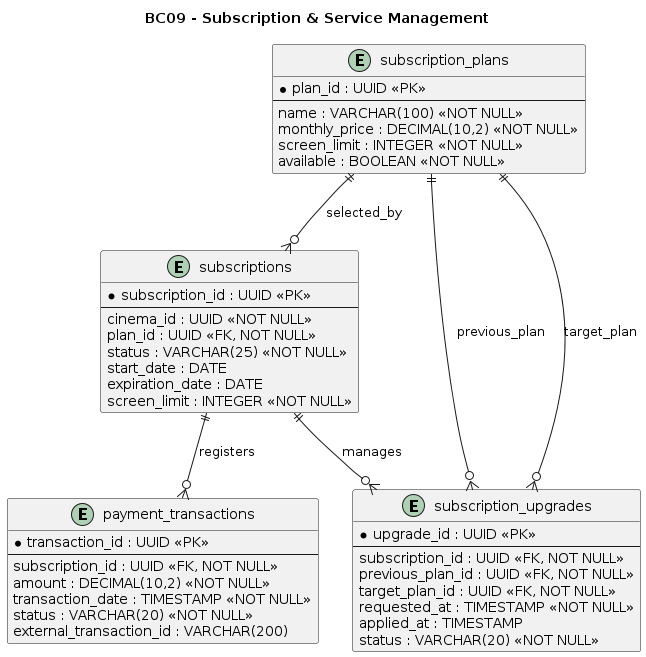

The diagram above was rendered by PlantUML. Its source (embedded in the PNG):
@startuml
title BC09 - Subscription & Service Management

hide methods
hide stereotypes

entity "subscription_plans" as plans {
    * plan_id : UUID <<PK>>
    --
    name : VARCHAR(100) <<NOT NULL>>
    monthly_price : DECIMAL(10,2) <<NOT NULL>>
    screen_limit : INTEGER <<NOT NULL>>
    available : BOOLEAN <<NOT NULL>>
}

entity "subscriptions" as subscriptions {
    * subscription_id : UUID <<PK>>
    --
    cinema_id : UUID <<NOT NULL>>
    plan_id : UUID <<FK, NOT NULL>>
    status : VARCHAR(25) <<NOT NULL>>
    start_date : DATE
    expiration_date : DATE
    screen_limit : INTEGER <<NOT NULL>>
}

entity "payment_transactions" as payments {
    * transaction_id : UUID <<PK>>
    --
    subscription_id : UUID <<FK, NOT NULL>>
    amount : DECIMAL(10,2) <<NOT NULL>>
    transaction_date : TIMESTAMP <<NOT NULL>>
    status : VARCHAR(20) <<NOT NULL>>
    external_transaction_id : VARCHAR(200)
}

entity "subscription_upgrades" as upgrades {
    * upgrade_id : UUID <<PK>>
    --
    subscription_id : UUID <<FK, NOT NULL>>
    previous_plan_id : UUID <<FK, NOT NULL>>
    target_plan_id : UUID <<FK, NOT NULL>>
    requested_at : TIMESTAMP <<NOT NULL>>
    applied_at : TIMESTAMP
    status : VARCHAR(20) <<NOT NULL>>
}

plans ||--o{ subscriptions : selected_by
subscriptions ||--o{ payments : registers
subscriptions ||--o{ upgrades : manages
plans ||--o{ upgrades : previous_plan
plans ||--o{ upgrades : target_plan
@enduml